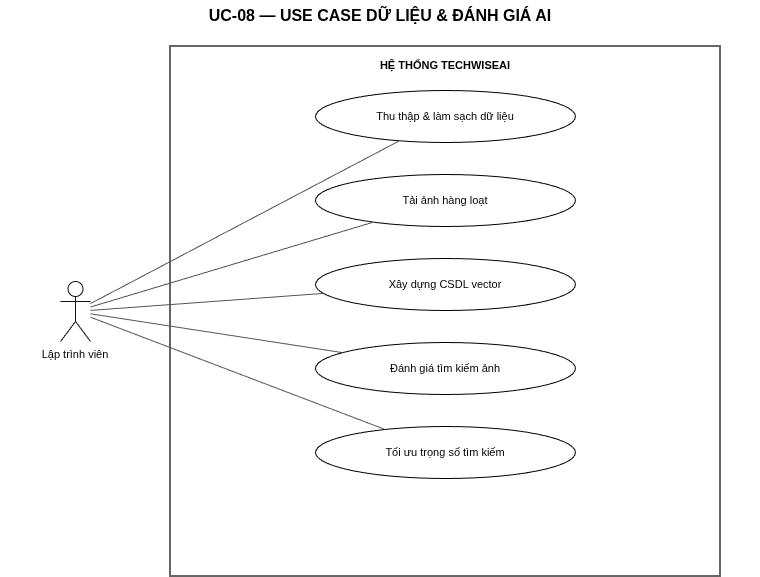

The diagram above was exported from draw.io. Its source (the exported page's mxGraphModel, read from the mxfile embedded in the PNG):
<mxGraphModel dx="1414" dy="751" grid="1" gridSize="10" guides="1" tooltips="1" connect="1" arrows="1" fold="1" page="1" pageScale="1" pageWidth="760" pageHeight="590" math="0" shadow="0">
  <root>
    <mxCell id="0" />
    <mxCell id="1" parent="0" />
    <mxCell id="n2" parent="1" style="fontFamily=Helvetica;html=0;whiteSpace=wrap;text;align=center;verticalAlign=middle;fontSize=16;fontStyle=1;" value="UC-08 — USE CASE DỮ LIỆU &amp; ĐÁNH GIÁ AI" vertex="1">
      <mxGeometry height="30" width="760" y="10" as="geometry" />
    </mxCell>
    <mxCell id="n3" parent="1" style="fontFamily=Helvetica;html=0;whiteSpace=wrap;rounded=0;fillColor=none;strokeColor=#333333;strokeWidth=1.5;verticalAlign=top;fontSize=11;fontStyle=1;spacingTop=6;" value="HỆ THỐNG TECHWISEAI" vertex="1">
      <mxGeometry height="530" width="550" x="170" y="56" as="geometry" />
    </mxCell>
    <mxCell id="n4" parent="1" style="fontFamily=Helvetica;html=0;whiteSpace=wrap;ellipse;fillColor=#FFFFFF;strokeColor=#000000;fontSize=11;" value="Thu thập &amp; làm sạch dữ liệu" vertex="1">
      <mxGeometry height="52" width="260" x="315" y="100" as="geometry" />
    </mxCell>
    <mxCell id="n5" parent="1" style="fontFamily=Helvetica;html=0;whiteSpace=wrap;ellipse;fillColor=#FFFFFF;strokeColor=#000000;fontSize=11;" value="Tải ảnh hàng loạt" vertex="1">
      <mxGeometry height="52" width="260" x="315" y="184" as="geometry" />
    </mxCell>
    <mxCell id="n6" parent="1" style="fontFamily=Helvetica;html=0;whiteSpace=wrap;ellipse;fillColor=#FFFFFF;strokeColor=#000000;fontSize=11;" value="Xây dựng CSDL vector" vertex="1">
      <mxGeometry height="52" width="260" x="315" y="268" as="geometry" />
    </mxCell>
    <mxCell id="n7" parent="1" style="fontFamily=Helvetica;html=0;whiteSpace=wrap;ellipse;fillColor=#FFFFFF;strokeColor=#000000;fontSize=11;" value="Đánh giá tìm kiếm ảnh" vertex="1">
      <mxGeometry height="52" width="260" x="315" y="352" as="geometry" />
    </mxCell>
    <mxCell id="n8" parent="1" style="fontFamily=Helvetica;html=0;whiteSpace=wrap;ellipse;fillColor=#FFFFFF;strokeColor=#000000;fontSize=11;" value="Tối ưu trọng số tìm kiếm" vertex="1">
      <mxGeometry height="52" width="260" x="315" y="436" as="geometry" />
    </mxCell>
    <mxCell id="n9" parent="1" style="shape=umlActor;verticalLabelPosition=bottom;verticalAlign=top;html=0;strokeColor=#111111;fillColor=#FFFFFF;fontSize=11;" value="Lập trình viên" vertex="1">
      <mxGeometry height="60" width="30" x="60" y="291" as="geometry" />
    </mxCell>
    <mxCell id="n10" edge="1" parent="1" source="n9" style="endArrow=none;html=0;strokeColor=#555555;" target="n4" value="">
      <mxGeometry relative="1" as="geometry" />
    </mxCell>
    <mxCell id="n11" edge="1" parent="1" source="n9" style="endArrow=none;html=0;strokeColor=#555555;" target="n5" value="">
      <mxGeometry relative="1" as="geometry" />
    </mxCell>
    <mxCell id="n12" edge="1" parent="1" source="n9" style="endArrow=none;html=0;strokeColor=#555555;" target="n6" value="">
      <mxGeometry relative="1" as="geometry" />
    </mxCell>
    <mxCell id="n13" edge="1" parent="1" source="n9" style="endArrow=none;html=0;strokeColor=#555555;" target="n7" value="">
      <mxGeometry relative="1" as="geometry" />
    </mxCell>
    <mxCell id="n14" edge="1" parent="1" source="n9" style="endArrow=none;html=0;strokeColor=#555555;" target="n8" value="">
      <mxGeometry relative="1" as="geometry" />
    </mxCell>
  </root>
</mxGraphModel>